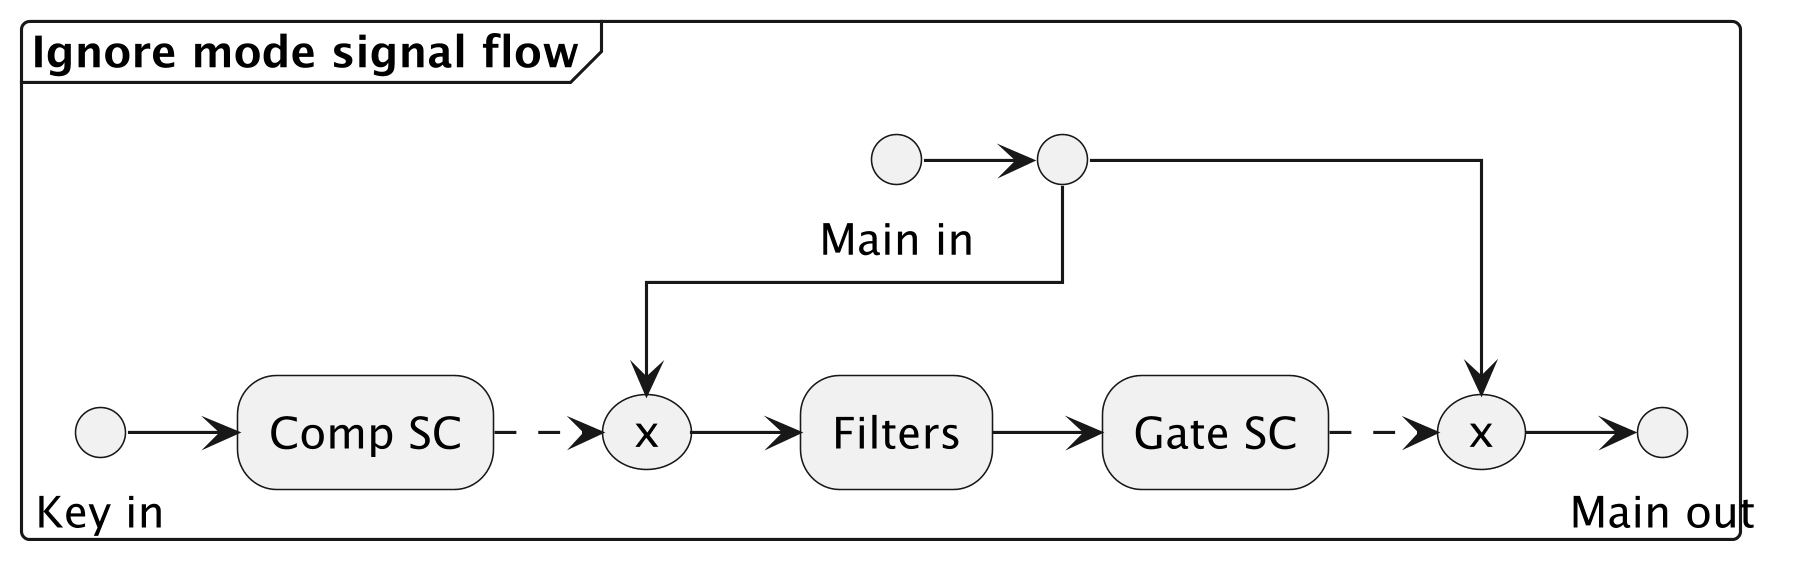

The diagram above was rendered by PlantUML. Its source (embedded in the PNG):
@startuml
skinparam Monochrome true
skinparam Dpi 300
skinparam rectangle {
   RoundCorner 25
}
skinparam Linetype ortho
frame "Ignore mode signal flow" {
rectangle "Comp SC" as cSc
rectangle "Gate SC" as gSc
rectangle "Filters" as flt
() "Key in" as key
() "Main in" as in
() "Main out" as out
() " " as p1
(x) as mult1
(x) as mult2
}

in -> p1
p1 --> mult1
mult1 -> flt
flt -> gSc
key -> cSc
cSc .> mult1
p1 --> mult2
gSc .> mult2
mult2 -> out

@enduml